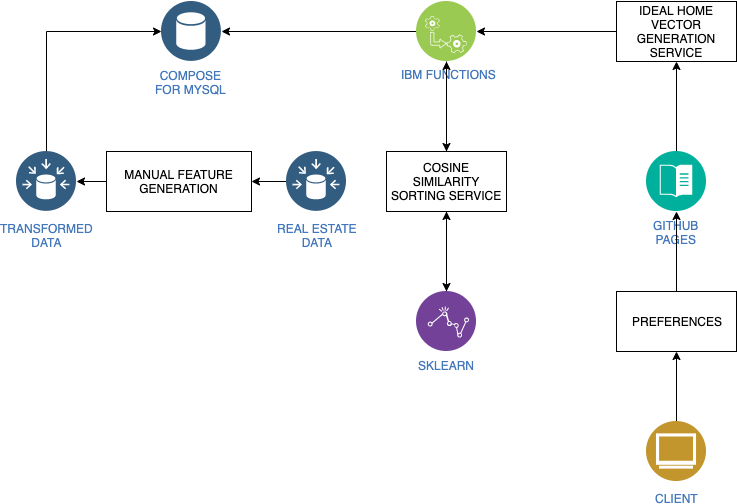

The diagram above was exported from draw.io. Its source (the exported page's mxGraphModel, read from the mxfile embedded in the PNG):
<mxGraphModel dx="958" dy="527" grid="1" gridSize="10" guides="1" tooltips="1" connect="1" arrows="1" fold="1" page="1" pageScale="1" pageWidth="827" pageHeight="1169" background="#ffffff" math="0" shadow="0">
  <root>
    <mxCell id="0" />
    <mxCell id="1" parent="0" />
    <mxCell id="pFXj1wZ3t8YQMWJz1Kw--234" style="edgeStyle=orthogonalEdgeStyle;rounded=0;orthogonalLoop=1;jettySize=auto;html=1;entryX=1;entryY=0.5;entryDx=0;entryDy=0;" parent="1" source="161" target="134" edge="1">
      <mxGeometry relative="1" as="geometry" />
    </mxCell>
    <mxCell id="pFXj1wZ3t8YQMWJz1Kw--243" style="edgeStyle=orthogonalEdgeStyle;rounded=0;orthogonalLoop=1;jettySize=auto;html=1;entryX=0.5;entryY=0;entryDx=0;entryDy=0;" parent="1" source="161" target="pFXj1wZ3t8YQMWJz1Kw--242" edge="1">
      <mxGeometry relative="1" as="geometry" />
    </mxCell>
    <mxCell id="161" value="IBM FUNCTIONS&lt;br&gt;" style="aspect=fixed;perimeter=ellipsePerimeter;html=1;align=center;shadow=0;image;image=img/lib/ibm/blockchain/services.svg;labelBackgroundColor=none;strokeColor=none;strokeWidth=2;fillColor=#808080;gradientColor=none;fontSize=12;fontColor=#4277BB;rounded=0;verticalAlign=top;spacingLeft=5;" parent="1" vertex="1">
      <mxGeometry x="430" y="240" width="60" height="60" as="geometry" />
    </mxCell>
    <mxCell id="pFXj1wZ3t8YQMWJz1Kw--246" style="edgeStyle=orthogonalEdgeStyle;rounded=0;orthogonalLoop=1;jettySize=auto;html=1;entryX=0.5;entryY=1;entryDx=0;entryDy=0;" parent="1" source="135" target="pFXj1wZ3t8YQMWJz1Kw--242" edge="1">
      <mxGeometry relative="1" as="geometry" />
    </mxCell>
    <mxCell id="135" value="SKLEARN" style="aspect=fixed;perimeter=ellipsePerimeter;html=1;align=center;shadow=0;dashed=0;image;image=img/lib/ibm/analytics/analytics.svg;labelBackgroundColor=none;strokeColor=#4277BB;strokeWidth=2;fillColor=#E52134;gradientColor=none;fontSize=12;fontColor=#4277BB;" parent="1" vertex="1">
      <mxGeometry x="430" y="530" width="60" height="60" as="geometry" />
    </mxCell>
    <mxCell id="134" value="COMPOSE&lt;br&gt;FOR MYSQL" style="aspect=fixed;perimeter=ellipsePerimeter;html=1;align=center;shadow=0;dashed=0;image;image=img/lib/ibm/data/data_services.svg;labelBackgroundColor=none;strokeColor=#4277BB;strokeWidth=2;fillColor=#E52134;gradientColor=none;fontSize=12;fontColor=#4277BB;" parent="1" vertex="1">
      <mxGeometry x="175" y="240" width="60" height="60" as="geometry" />
    </mxCell>
    <mxCell id="pFXj1wZ3t8YQMWJz1Kw--250" style="edgeStyle=orthogonalEdgeStyle;rounded=0;orthogonalLoop=1;jettySize=auto;html=1;entryX=0.5;entryY=1;entryDx=0;entryDy=0;" parent="1" source="149" target="pFXj1wZ3t8YQMWJz1Kw--239" edge="1">
      <mxGeometry relative="1" as="geometry" />
    </mxCell>
    <mxCell id="149" value="GITHUB&lt;br&gt;PAGES" style="aspect=fixed;perimeter=ellipsePerimeter;html=1;align=center;shadow=0;dashed=0;image;image=img/lib/ibm/management/content_management.svg;labelBackgroundColor=none;strokeColor=#4277BB;strokeWidth=2;fillColor=#E52134;gradientColor=none;fontSize=12;fontColor=#4277BB;" parent="1" vertex="1">
      <mxGeometry x="660" y="390" width="60" height="60" as="geometry" />
    </mxCell>
    <mxCell id="pFXj1wZ3t8YQMWJz1Kw--248" style="edgeStyle=orthogonalEdgeStyle;rounded=0;orthogonalLoop=1;jettySize=auto;html=1;entryX=0.5;entryY=1;entryDx=0;entryDy=0;" parent="1" source="pFXj1wZ3t8YQMWJz1Kw--210" target="pFXj1wZ3t8YQMWJz1Kw--236" edge="1">
      <mxGeometry relative="1" as="geometry" />
    </mxCell>
    <object label="CLIENT" id="pFXj1wZ3t8YQMWJz1Kw--210">
      <mxCell style="aspect=fixed;perimeter=ellipsePerimeter;html=1;align=center;shadow=0;dashed=0;fontColor=#4277BB;labelBackgroundColor=#ffffff;fontSize=12;spacingTop=3;image;image=img/lib/ibm/users/browser.svg;noLabel=0;" parent="1" vertex="1">
        <mxGeometry x="660" y="660" width="60" height="60" as="geometry" />
      </mxCell>
    </object>
    <mxCell id="pFXj1wZ3t8YQMWJz1Kw--235" style="edgeStyle=orthogonalEdgeStyle;rounded=0;orthogonalLoop=1;jettySize=auto;html=1;entryX=1;entryY=0.5;entryDx=0;entryDy=0;" parent="1" source="pFXj1wZ3t8YQMWJz1Kw--217" target="pFXj1wZ3t8YQMWJz1Kw--222" edge="1">
      <mxGeometry relative="1" as="geometry" />
    </mxCell>
    <mxCell id="pFXj1wZ3t8YQMWJz1Kw--217" value="REAL ESTATE&lt;br&gt;DATA" style="aspect=fixed;perimeter=ellipsePerimeter;html=1;align=center;shadow=0;dashed=0;fontColor=#4277BB;labelBackgroundColor=#ffffff;fontSize=12;spacingTop=3;image;image=img/lib/ibm/data/data_sources.svg;" parent="1" vertex="1">
      <mxGeometry x="300" y="390" width="60" height="60" as="geometry" />
    </mxCell>
    <mxCell id="pFXj1wZ3t8YQMWJz1Kw--225" style="edgeStyle=orthogonalEdgeStyle;rounded=0;orthogonalLoop=1;jettySize=auto;html=1;entryX=1;entryY=0.5;entryDx=0;entryDy=0;" parent="1" source="pFXj1wZ3t8YQMWJz1Kw--222" target="pFXj1wZ3t8YQMWJz1Kw--224" edge="1">
      <mxGeometry relative="1" as="geometry" />
    </mxCell>
    <mxCell id="pFXj1wZ3t8YQMWJz1Kw--222" value="MANUAL FEATURE&lt;br&gt;GENERATION" style="rounded=0;whiteSpace=wrap;html=1;" parent="1" vertex="1">
      <mxGeometry x="120" y="390" width="145" height="60" as="geometry" />
    </mxCell>
    <mxCell id="pFXj1wZ3t8YQMWJz1Kw--231" style="edgeStyle=orthogonalEdgeStyle;rounded=0;orthogonalLoop=1;jettySize=auto;html=1;entryX=0;entryY=0.5;entryDx=0;entryDy=0;exitX=0.5;exitY=0;exitDx=0;exitDy=0;" parent="1" source="pFXj1wZ3t8YQMWJz1Kw--224" target="134" edge="1">
      <mxGeometry relative="1" as="geometry" />
    </mxCell>
    <mxCell id="pFXj1wZ3t8YQMWJz1Kw--224" value="TRANSFORMED&lt;br&gt;DATA" style="aspect=fixed;perimeter=ellipsePerimeter;html=1;align=center;shadow=0;dashed=0;fontColor=#4277BB;labelBackgroundColor=#ffffff;fontSize=12;spacingTop=3;image;image=img/lib/ibm/data/data_sources.svg;" parent="1" vertex="1">
      <mxGeometry x="30" y="390" width="60" height="60" as="geometry" />
    </mxCell>
    <mxCell id="pFXj1wZ3t8YQMWJz1Kw--249" style="edgeStyle=orthogonalEdgeStyle;rounded=0;orthogonalLoop=1;jettySize=auto;html=1;" parent="1" source="pFXj1wZ3t8YQMWJz1Kw--236" target="149" edge="1">
      <mxGeometry relative="1" as="geometry" />
    </mxCell>
    <mxCell id="pFXj1wZ3t8YQMWJz1Kw--236" value="PREFERENCES" style="rounded=0;whiteSpace=wrap;html=1;" parent="1" vertex="1">
      <mxGeometry x="630" y="530" width="120" height="60" as="geometry" />
    </mxCell>
    <mxCell id="pFXj1wZ3t8YQMWJz1Kw--241" style="edgeStyle=orthogonalEdgeStyle;rounded=0;orthogonalLoop=1;jettySize=auto;html=1;entryX=1;entryY=0.5;entryDx=0;entryDy=0;" parent="1" source="pFXj1wZ3t8YQMWJz1Kw--239" target="161" edge="1">
      <mxGeometry relative="1" as="geometry" />
    </mxCell>
    <mxCell id="pFXj1wZ3t8YQMWJz1Kw--239" value="IDEAL HOME&lt;br&gt;VECTOR&lt;br&gt;GENERATION SERVICE" style="rounded=0;whiteSpace=wrap;html=1;" parent="1" vertex="1">
      <mxGeometry x="630" y="240" width="120" height="60" as="geometry" />
    </mxCell>
    <mxCell id="pFXj1wZ3t8YQMWJz1Kw--244" style="edgeStyle=orthogonalEdgeStyle;rounded=0;orthogonalLoop=1;jettySize=auto;html=1;entryX=0.5;entryY=0;entryDx=0;entryDy=0;" parent="1" source="pFXj1wZ3t8YQMWJz1Kw--242" target="135" edge="1">
      <mxGeometry relative="1" as="geometry" />
    </mxCell>
    <mxCell id="pFXj1wZ3t8YQMWJz1Kw--247" style="edgeStyle=orthogonalEdgeStyle;rounded=0;orthogonalLoop=1;jettySize=auto;html=1;entryX=0.5;entryY=1;entryDx=0;entryDy=0;" parent="1" source="pFXj1wZ3t8YQMWJz1Kw--242" target="161" edge="1">
      <mxGeometry relative="1" as="geometry" />
    </mxCell>
    <mxCell id="pFXj1wZ3t8YQMWJz1Kw--242" value="COSINE SIMILARITY&lt;br&gt;SORTING SERVICE" style="rounded=0;whiteSpace=wrap;html=1;" parent="1" vertex="1">
      <mxGeometry x="400" y="390" width="120" height="60" as="geometry" />
    </mxCell>
  </root>
</mxGraphModel>